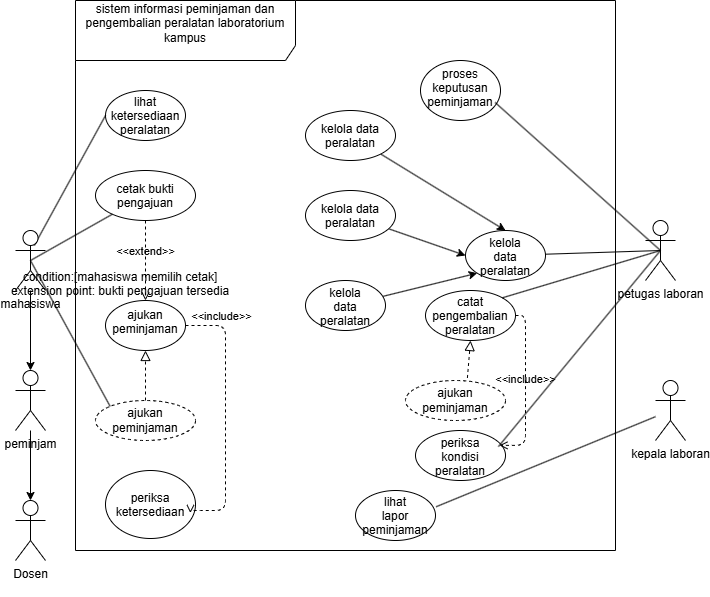

The diagram above was exported from draw.io. Its source (the exported page's mxGraphModel, read from the mxfile embedded in the PNG):
<mxGraphModel dx="755" dy="672" grid="1" gridSize="10" guides="1" tooltips="1" connect="1" arrows="1" fold="1" page="1" pageScale="1" pageWidth="850" pageHeight="1100" math="0" shadow="0">
  <root>
    <mxCell id="0" />
    <mxCell id="1" parent="0" />
    <mxCell id="8MRRyyzY6u8BhETz8LU1-1" parent="1" style="shape=umlFrame;whiteSpace=wrap;html=1;pointerEvents=0;recursiveResize=0;container=1;collapsible=0;width=220;height=60;" value="sistem informasi peminjaman dan pengembalian peralatan laboratorium kampus&lt;div&gt;&lt;br&gt;&lt;/div&gt;" vertex="1">
      <mxGeometry height="550" width="540" x="120" y="20" as="geometry" />
    </mxCell>
    <mxCell id="8MRRyyzY6u8BhETz8LU1-12" parent="8MRRyyzY6u8BhETz8LU1-1" style="ellipse;whiteSpace=wrap;html=1;shapeInside=1;" value="cetak bukti pengajuan" vertex="1">
      <mxGeometry height="50" width="100" x="20" y="170" as="geometry" />
    </mxCell>
    <mxCell id="8MRRyyzY6u8BhETz8LU1-13" parent="8MRRyyzY6u8BhETz8LU1-1" style="ellipse;whiteSpace=wrap;html=1;shapeInside=1;" value="lihat ketersediaan peralatan" vertex="1">
      <mxGeometry height="50" width="80" x="30" y="90" as="geometry" />
    </mxCell>
    <mxCell id="8MRRyyzY6u8BhETz8LU1-15" parent="8MRRyyzY6u8BhETz8LU1-1" style="ellipse;whiteSpace=wrap;html=1;shapeInside=1;" value="proses keputusan peminjaman" vertex="1">
      <mxGeometry height="60" width="80" x="345" y="60" as="geometry" />
    </mxCell>
    <mxCell id="8MRRyyzY6u8BhETz8LU1-17" parent="8MRRyyzY6u8BhETz8LU1-1" style="ellipse;whiteSpace=wrap;html=1;shapeInside=1;" value="kelola data peralatan" vertex="1">
      <mxGeometry height="50" width="80" x="390" y="230" as="geometry" />
    </mxCell>
    <mxCell id="8MRRyyzY6u8BhETz8LU1-18" parent="8MRRyyzY6u8BhETz8LU1-1" style="ellipse;whiteSpace=wrap;html=1;shapeInside=1;" value="lihat lapor peminjaman" vertex="1">
      <mxGeometry height="50" width="80" x="280" y="490" as="geometry" />
    </mxCell>
    <mxCell id="Hy8sohGeDCe6ojFmt03f-1" parent="8MRRyyzY6u8BhETz8LU1-1" style="ellipse;whiteSpace=wrap;html=1;shapeInside=1;" value="periksa ketersediaan&lt;div&gt;&lt;br/&gt;&lt;/div&gt;" vertex="1">
      <mxGeometry height="68" width="90" x="30" y="470" as="geometry" />
    </mxCell>
    <mxCell id="Hy8sohGeDCe6ojFmt03f-8" edge="1" parent="8MRRyyzY6u8BhETz8LU1-1" source="Hy8sohGeDCe6ojFmt03f-4" style="edgeStyle=none;html=1;entryX=0.5;entryY=0;entryDx=0;entryDy=0;" target="8MRRyyzY6u8BhETz8LU1-17">
      <mxGeometry relative="1" as="geometry" />
    </mxCell>
    <mxCell id="Hy8sohGeDCe6ojFmt03f-4" parent="8MRRyyzY6u8BhETz8LU1-1" style="ellipse;whiteSpace=wrap;html=1;shapeInside=1;" value="kelola data peralatan&lt;div&gt;&lt;br/&gt;&lt;/div&gt;" vertex="1">
      <mxGeometry height="50" width="90" x="230" y="110" as="geometry" />
    </mxCell>
    <mxCell id="Hy8sohGeDCe6ojFmt03f-11" edge="1" parent="8MRRyyzY6u8BhETz8LU1-1" source="Hy8sohGeDCe6ojFmt03f-9" style="edgeStyle=none;html=1;entryX=0;entryY=0.5;entryDx=0;entryDy=0;" target="8MRRyyzY6u8BhETz8LU1-17">
      <mxGeometry relative="1" as="geometry" />
    </mxCell>
    <mxCell id="Hy8sohGeDCe6ojFmt03f-9" parent="8MRRyyzY6u8BhETz8LU1-1" style="ellipse;whiteSpace=wrap;html=1;shapeInside=1;" value="kelola data peralatan&lt;div&gt;&lt;br/&gt;&lt;/div&gt;" vertex="1">
      <mxGeometry height="50" width="90" x="230" y="190" as="geometry" />
    </mxCell>
    <mxCell id="Hy8sohGeDCe6ojFmt03f-13" edge="1" parent="8MRRyyzY6u8BhETz8LU1-1" source="Hy8sohGeDCe6ojFmt03f-12" style="edgeStyle=none;html=1;entryX=0;entryY=1;entryDx=0;entryDy=0;" target="8MRRyyzY6u8BhETz8LU1-17">
      <mxGeometry relative="1" as="geometry" />
    </mxCell>
    <mxCell id="Hy8sohGeDCe6ojFmt03f-12" parent="8MRRyyzY6u8BhETz8LU1-1" style="ellipse;whiteSpace=wrap;html=1;shapeInside=1;" value="kelola data peralatan&lt;div&gt;&lt;br/&gt;&lt;/div&gt;" vertex="1">
      <mxGeometry height="50" width="80" x="230" y="280" as="geometry" />
    </mxCell>
    <mxCell id="Hy8sohGeDCe6ojFmt03f-19" parent="8MRRyyzY6u8BhETz8LU1-1" style="ellipse;whiteSpace=wrap;html=1;shapeInside=1;" value="catat pengembalian peralatan" vertex="1">
      <mxGeometry height="50" width="90" x="350" y="290" as="geometry" />
    </mxCell>
    <mxCell id="Hy8sohGeDCe6ojFmt03f-21" parent="8MRRyyzY6u8BhETz8LU1-1" style="ellipse;whiteSpace=wrap;html=1;shapeInside=1;" value="periksa kondisi peralatan" vertex="1">
      <mxGeometry height="50" width="90" x="340" y="430" as="geometry" />
    </mxCell>
    <mxCell id="Hy8sohGeDCe6ojFmt03f-25" parent="8MRRyyzY6u8BhETz8LU1-1" style="ellipse;whiteSpace=wrap;html=1;align=center;dashed=1;" value="ajukan peminjaman" vertex="1">
      <mxGeometry height="40" width="100" x="330" y="380" as="geometry" />
    </mxCell>
    <mxCell id="Hy8sohGeDCe6ojFmt03f-26" parent="8MRRyyzY6u8BhETz8LU1-1" style="ellipse;whiteSpace=wrap;html=1;align=center;dashed=1;" value="ajukan peminjaman" vertex="1">
      <mxGeometry height="40" width="100" x="20" y="400" as="geometry" />
    </mxCell>
    <mxCell id="Hy8sohGeDCe6ojFmt03f-28" edge="1" parent="8MRRyyzY6u8BhETz8LU1-1" source="Hy8sohGeDCe6ojFmt03f-32" style="html=1;verticalAlign=bottom;labelBackgroundColor=none;endArrow=open;endFill=0;dashed=1;exitX=1;exitY=0.5;exitDx=0;exitDy=0;entryX=0.943;entryY=0.625;entryDx=0;entryDy=0;edgeStyle=orthogonalEdgeStyle;entryPerimeter=0;" target="Hy8sohGeDCe6ojFmt03f-1" value="&amp;lt;&amp;lt;include&amp;gt;&amp;gt;">
      <mxGeometry relative="1" width="160" x="-0.7258" as="geometry">
        <Array as="points">
          <mxPoint x="150" y="325" />
          <mxPoint x="150" y="510" />
          <mxPoint x="114.9" y="510" />
        </Array>
        <mxPoint x="200" y="340" as="sourcePoint" />
        <mxPoint x="360" y="340" as="targetPoint" />
      </mxGeometry>
    </mxCell>
    <mxCell id="Hy8sohGeDCe6ojFmt03f-31" edge="1" parent="8MRRyyzY6u8BhETz8LU1-1" source="Hy8sohGeDCe6ojFmt03f-19" style="html=1;verticalAlign=bottom;labelBackgroundColor=none;endArrow=open;endFill=0;dashed=1;exitX=1;exitY=0.5;exitDx=0;exitDy=0;entryX=0.933;entryY=0.297;entryDx=0;entryDy=0;entryPerimeter=0;edgeStyle=orthogonalEdgeStyle;" target="Hy8sohGeDCe6ojFmt03f-21" value="&amp;lt;&amp;lt;include&amp;gt;&amp;gt;">
      <mxGeometry relative="1" width="160" x="0.0004" as="geometry">
        <Array as="points">
          <mxPoint x="450" y="315" />
          <mxPoint x="450" y="444.9" />
        </Array>
        <mxPoint x="200" y="340" as="sourcePoint" />
        <mxPoint x="360" y="340" as="targetPoint" />
      </mxGeometry>
    </mxCell>
    <mxCell id="Hy8sohGeDCe6ojFmt03f-32" parent="8MRRyyzY6u8BhETz8LU1-1" style="ellipse;whiteSpace=wrap;html=1;shapeInside=1;" value="ajukan peminjaman" vertex="1">
      <mxGeometry height="50" width="80" x="30" y="300" as="geometry" />
    </mxCell>
    <mxCell id="Hy8sohGeDCe6ojFmt03f-36" edge="1" parent="8MRRyyzY6u8BhETz8LU1-1" source="Hy8sohGeDCe6ojFmt03f-26" style="endArrow=block;startArrow=none;endFill=0;startFill=0;endSize=8;html=1;verticalAlign=bottom;dashed=1;labelBackgroundColor=none;exitX=0.5;exitY=0;exitDx=0;exitDy=0;entryX=0.5;entryY=1;entryDx=0;entryDy=0;" target="Hy8sohGeDCe6ojFmt03f-32" value="">
      <mxGeometry relative="1" width="160" as="geometry">
        <mxPoint x="200" y="370" as="sourcePoint" />
        <mxPoint x="360" y="370" as="targetPoint" />
      </mxGeometry>
    </mxCell>
    <mxCell id="Hy8sohGeDCe6ojFmt03f-37" edge="1" parent="8MRRyyzY6u8BhETz8LU1-1" source="Hy8sohGeDCe6ojFmt03f-25" style="endArrow=block;startArrow=none;endFill=0;startFill=0;endSize=8;html=1;verticalAlign=bottom;dashed=1;labelBackgroundColor=none;exitX=0.619;exitY=-0.064;exitDx=0;exitDy=0;entryX=0.5;entryY=1;entryDx=0;entryDy=0;exitPerimeter=0;" target="Hy8sohGeDCe6ojFmt03f-19" value="">
      <mxGeometry relative="1" width="160" as="geometry">
        <mxPoint x="290" y="420" as="sourcePoint" />
        <mxPoint x="290" y="370" as="targetPoint" />
      </mxGeometry>
    </mxCell>
    <mxCell id="Hy8sohGeDCe6ojFmt03f-38" edge="1" parent="8MRRyyzY6u8BhETz8LU1-1" source="8MRRyyzY6u8BhETz8LU1-12" style="html=1;verticalAlign=bottom;labelBackgroundColor=none;endArrow=open;endFill=0;dashed=1;exitX=0.5;exitY=1;exitDx=0;exitDy=0;entryX=0.5;entryY=0;entryDx=0;entryDy=0;" target="Hy8sohGeDCe6ojFmt03f-32" value="&amp;lt;&amp;lt;extend&amp;gt;&amp;gt;">
      <mxGeometry relative="1" width="160" as="geometry">
        <mxPoint x="200" y="370" as="sourcePoint" />
        <mxPoint x="360" y="370" as="targetPoint" />
      </mxGeometry>
    </mxCell>
    <mxCell id="Hy8sohGeDCe6ojFmt03f-3" parent="8MRRyyzY6u8BhETz8LU1-1" style="text;html=1;whiteSpace=wrap;strokeColor=none;fillColor=none;align=center;verticalAlign=middle;rounded=0;" value="condition:[mahasiswa memilih cetak]&lt;div&gt;extension point: bukti pengajuan tersedia&lt;div&gt;&lt;br&gt;&lt;/div&gt;&lt;/div&gt;" vertex="1">
      <mxGeometry width="230" x="-70" y="290" as="geometry" />
    </mxCell>
    <mxCell id="8MRRyyzY6u8BhETz8LU1-25" edge="1" parent="1" source="8MRRyyzY6u8BhETz8LU1-2" style="rounded=0;orthogonalLoop=1;jettySize=auto;html=1;entryX=0;entryY=0.5;entryDx=0;entryDy=0;endArrow=none;endFill=0;exitX=0.624;exitY=0.251;exitDx=0;exitDy=0;exitPerimeter=0;" target="8MRRyyzY6u8BhETz8LU1-13">
      <mxGeometry relative="1" as="geometry" />
    </mxCell>
    <mxCell id="8MRRyyzY6u8BhETz8LU1-26" edge="1" parent="1" source="8MRRyyzY6u8BhETz8LU1-2" style="rounded=0;orthogonalLoop=1;jettySize=auto;html=1;endArrow=none;endFill=0;exitX=0.5;exitY=0.5;exitDx=0;exitDy=0;exitPerimeter=0;" target="8MRRyyzY6u8BhETz8LU1-12">
      <mxGeometry relative="1" as="geometry" />
    </mxCell>
    <mxCell id="8MRRyyzY6u8BhETz8LU1-2" parent="1" style="shape=umlActor;verticalLabelPosition=bottom;verticalAlign=top;html=1;outlineConnect=0;" value="mahasiswa" vertex="1">
      <mxGeometry height="60" width="30" x="60" y="250" as="geometry" />
    </mxCell>
    <mxCell id="8MRRyyzY6u8BhETz8LU1-3" parent="1" style="shape=umlActor;verticalLabelPosition=bottom;verticalAlign=top;html=1;outlineConnect=0;" value="petugas laboran" vertex="1">
      <mxGeometry height="60" width="30" x="690" y="240" as="geometry" />
    </mxCell>
    <mxCell id="8MRRyyzY6u8BhETz8LU1-24" parent="1" style="shape=umlActor;verticalLabelPosition=bottom;verticalAlign=top;html=1;outlineConnect=0;" value="kepala laboran" vertex="1">
      <mxGeometry height="60" width="30" x="700" y="400" as="geometry" />
    </mxCell>
    <mxCell id="8MRRyyzY6u8BhETz8LU1-27" edge="1" parent="1" source="8MRRyyzY6u8BhETz8LU1-2" style="rounded=0;orthogonalLoop=1;jettySize=auto;html=1;entryX=0;entryY=0;entryDx=0;entryDy=0;endArrow=none;endFill=0;exitX=0.5;exitY=0.5;exitDx=0;exitDy=0;exitPerimeter=0;" target="Hy8sohGeDCe6ojFmt03f-26">
      <mxGeometry relative="1" as="geometry">
        <mxPoint x="158.29999999999995" y="363.75" as="targetPoint" />
      </mxGeometry>
    </mxCell>
    <mxCell id="8MRRyyzY6u8BhETz8LU1-28" edge="1" parent="1" source="8MRRyyzY6u8BhETz8LU1-3" style="rounded=0;orthogonalLoop=1;jettySize=auto;html=1;entryX=0.933;entryY=0.7;entryDx=0;entryDy=0;entryPerimeter=0;endArrow=none;endFill=0;exitX=0.5;exitY=0.5;exitDx=0;exitDy=0;exitPerimeter=0;" target="8MRRyyzY6u8BhETz8LU1-15">
      <mxGeometry relative="1" as="geometry" />
    </mxCell>
    <mxCell id="8MRRyyzY6u8BhETz8LU1-29" edge="1" parent="1" source="8MRRyyzY6u8BhETz8LU1-3" style="rounded=0;orthogonalLoop=1;jettySize=auto;html=1;endArrow=none;endFill=0;exitX=0.5;exitY=0.5;exitDx=0;exitDy=0;exitPerimeter=0;" target="8MRRyyzY6u8BhETz8LU1-17">
      <mxGeometry relative="1" as="geometry" />
    </mxCell>
    <mxCell id="8MRRyyzY6u8BhETz8LU1-30" edge="1" parent="1" source="8MRRyyzY6u8BhETz8LU1-24" style="rounded=0;orthogonalLoop=1;jettySize=auto;html=1;entryX=1.008;entryY=0.325;entryDx=0;entryDy=0;entryPerimeter=0;endArrow=none;endFill=0;" target="8MRRyyzY6u8BhETz8LU1-18">
      <mxGeometry relative="1" as="geometry" />
    </mxCell>
    <mxCell id="Hy8sohGeDCe6ojFmt03f-14" parent="1" style="shape=umlActor;verticalLabelPosition=bottom;verticalAlign=top;html=1;outlineConnect=0;" value="peminjam" vertex="1">
      <mxGeometry height="60" width="30" x="60" y="390" as="geometry" />
    </mxCell>
    <mxCell id="Hy8sohGeDCe6ojFmt03f-16" edge="1" parent="1" source="8MRRyyzY6u8BhETz8LU1-2" style="edgeStyle=none;html=1;entryX=0.5;entryY=0;entryDx=0;entryDy=0;entryPerimeter=0;" target="Hy8sohGeDCe6ojFmt03f-14">
      <mxGeometry relative="1" as="geometry" />
    </mxCell>
    <mxCell id="Hy8sohGeDCe6ojFmt03f-17" parent="1" style="shape=umlActor;verticalLabelPosition=bottom;verticalAlign=top;html=1;outlineConnect=0;" value="Dosen&lt;div&gt;&lt;br&gt;&lt;/div&gt;" vertex="1">
      <mxGeometry height="60" width="30" x="60" y="520" as="geometry" />
    </mxCell>
    <mxCell id="Hy8sohGeDCe6ojFmt03f-18" edge="1" parent="1" source="Hy8sohGeDCe6ojFmt03f-14" style="edgeStyle=none;html=1;entryX=0.5;entryY=0;entryDx=0;entryDy=0;entryPerimeter=0;" target="Hy8sohGeDCe6ojFmt03f-17">
      <mxGeometry relative="1" as="geometry" />
    </mxCell>
    <mxCell id="Hy8sohGeDCe6ojFmt03f-22" edge="1" parent="1" source="8MRRyyzY6u8BhETz8LU1-3" style="rounded=0;orthogonalLoop=1;jettySize=auto;html=1;endArrow=none;endFill=0;entryX=1;entryY=0;entryDx=0;entryDy=0;exitX=0.5;exitY=0.5;exitDx=0;exitDy=0;exitPerimeter=0;" target="Hy8sohGeDCe6ojFmt03f-19">
      <mxGeometry relative="1" as="geometry">
        <mxPoint x="700" y="280" as="sourcePoint" />
        <mxPoint x="490" y="354" as="targetPoint" />
      </mxGeometry>
    </mxCell>
    <mxCell id="Hy8sohGeDCe6ojFmt03f-23" edge="1" parent="1" source="8MRRyyzY6u8BhETz8LU1-3" style="rounded=0;orthogonalLoop=1;jettySize=auto;html=1;endArrow=none;endFill=0;exitX=0.5;exitY=0.5;exitDx=0;exitDy=0;exitPerimeter=0;entryX=0.921;entryY=0.322;entryDx=0;entryDy=0;entryPerimeter=0;" target="Hy8sohGeDCe6ojFmt03f-21">
      <mxGeometry relative="1" as="geometry">
        <mxPoint x="620" y="400" as="sourcePoint" />
        <mxPoint x="520" y="404" as="targetPoint" />
      </mxGeometry>
    </mxCell>
  </root>
</mxGraphModel>